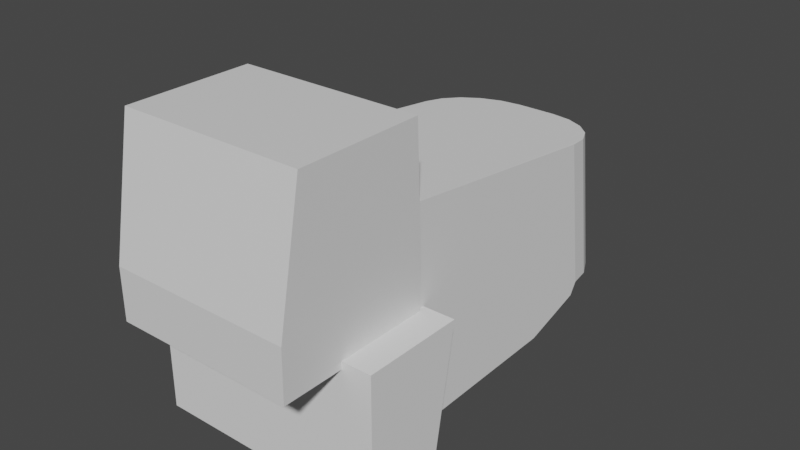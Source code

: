 # Source: Wheel_Loader.blend  (saved by Blender 3.3.6; exported with 4.5.12 LTS)
import bpy
from mathutils import Matrix  # noqa: F401  (used for matrix-valued properties, if any)

bpy.ops.wm.read_factory_settings(use_empty=True)
scene = bpy.context.scene
scene.name = 'Scene'

# ---- collections
col_model = bpy.data.collections.new('Model'); scene.collection.children.link(col_model)
col_reference = bpy.data.collections.new('Reference'); scene.collection.children.link(col_reference)

# ---- materials (node trees are filled in below, after node groups)
mat_material = bpy.data.materials.new('Material')
mat_material.alpha_threshold = 0.0
mat_material.use_transparent_shadow = False
mat_material.roughness = 0.5
mat_material.line_color = (0.0, 0.0, 0.0, 1.0)

# ---- material node trees
mat_material.use_nodes = True; mat_material.node_tree.nodes.clear()
_N = mat_material.node_tree.nodes; _L = mat_material.node_tree.links
n0 = _N.new('ShaderNodeOutputMaterial'); n0.name = 'Material Output'; n0.location = (300, 300)
n1 = _N.new('ShaderNodeBsdfPrincipled'); n1.name = 'Principled BSDF'; n1.location = (10, 300)
n1.distribution = 'GGX'
n1.subsurface_method = 'RANDOM_WALK_SKIN'
n1.inputs[3].default_value = 1.45
n1.inputs[27].default_value = (0.0, 0.0, 0.0, 1.0)
n1.inputs[28].default_value = 1.0
_L.new(n1.outputs[0], n0.inputs[0])
n0.is_active_output = True

# ---- world
world_world = bpy.data.worlds.new('World'); scene.world = world_world
world_world.use_nodes = True; world_world.node_tree.nodes.clear()
_N = world_world.node_tree.nodes; _L = world_world.node_tree.links
n0 = _N.new('ShaderNodeOutputWorld'); n0.name = 'World Output'; n0.location = (300, 300)
n1 = _N.new('ShaderNodeBackground'); n1.name = 'Background'; n1.location = (10, 300)
n1.inputs[0].default_value = (0.05088, 0.05088, 0.05088, 1.0)
_L.new(n1.outputs[0], n0.inputs[0])
n0.is_active_output = True
world_world.color = (0.05088, 0.05088, 0.05088)
world_world.use_sun_shadow = False
world_world.sun_shadow_jitter_overblur = 0.0

# ---- meshes
me_cube = bpy.data.meshes.new('Cube')
me_cube.from_pydata([(0.5997, 0.5457, 0.815), (0.5973, 0.5831, -0.03094), (0.5997, -0.2861, 0.815), (0.5973, -0.4416, -0.03094), (-0.5997, 0.5457, 0.815), (-0.5973, 0.5831, -0.03094), (-0.5997, -0.2861, 0.815), (-0.5973, -0.4416, -0.03094), (0.5938, 0.5803, -0.3669), (0.5938, -0.4434, -0.3669), (-0.5938, 0.5803, -0.3669), (-0.5938, -0.4434, -0.3669)], [], [(0, 4, 6, 2), (3, 2, 6, 7), (7, 6, 4, 5), (3, 7, 11, 9), (1, 0, 2, 3), (5, 4, 0, 1), (10, 8, 9, 11), (7, 5, 10, 11), (1, 3, 9, 8), (5, 1, 8, 10)])
_uv = me_cube.uv_layers.new(name='UVMap')
_uv.uv.foreach_set('vector', [0.625, 0.5, 0.875, 0.5, 0.875, 0.75, 0.625, 0.75, 0.375, 0.75, 0.625, 0.75, 0.625, 1.0, 0.375, 1.0, 0.375, 0.0, 0.625, 0.0, 0.625, 0.25, 0.375, 0.25, 0.375, 0.75, 0.375, 1.0, 0.375, 1.0, 0.375, 0.75, 0.375, 0.5, 0.625, 0.5, 0.625, 0.75, 0.375, 0.75, 0.375, 0.25, 0.625, 0.25, 0.625, 0.5, 0.375, 0.5, 0.125, 0.5, 0.375, 0.5, 0.375, 0.75, 0.125, 0.75, 0.375, 0.0, 0.375, 0.25, 0.375, 0.25, 0.375, 0.0, 0.375, 0.5, 0.375, 0.75, 0.375, 0.75, 0.375, 0.5, 0.375, 0.25, 0.375, 0.5, 0.375, 0.5, 0.375, 0.25])
me_cube.materials.append(mat_material)
me_cube.use_mirror_vertex_groups = False
me_cube.update()
me_cube_001 = bpy.data.meshes.new('Cube.001')
me_cube_001.from_pydata([(-2.342, -0.9953, -1.729), (-2.342, -0.9953, 1.0), (-2.342, 0.5158, -1.729), (-2.342, 1.0, 1.0), (2.342, -0.9953, -1.729), (2.342, -0.9953, 1.0), (2.342, 0.5158, -1.729), (2.342, 1.0, 1.0)], [], [(0, 1, 3, 2), (2, 3, 7, 6), (6, 7, 5, 4), (4, 5, 1, 0), (2, 6, 4, 0), (7, 3, 1, 5)])
_uv = me_cube_001.uv_layers.new(name='UVMap')
_uv.uv.foreach_set('vector', [0.375, 0.0, 0.625, 0.0, 0.625, 0.25, 0.375, 0.25, 0.375, 0.25, 0.625, 0.25, 0.625, 0.5, 0.375, 0.5, 0.375, 0.5, 0.625, 0.5, 0.625, 0.75, 0.375, 0.75, 0.375, 0.75, 0.625, 0.75, 0.625, 1.0, 0.375, 1.0, 0.125, 0.5, 0.375, 0.5, 0.375, 0.75, 0.125, 0.75, 0.625, 0.5, 0.875, 0.5, 0.875, 0.75, 0.625, 0.75])
me_cube_001.update()
me_cube_005 = bpy.data.meshes.new('Cube.005')
me_cube_005.from_pydata([(0.5782, -1.087, -0.2122), (0.5782, -1.0, 1.0), (0.0, 1.148, -0.2122), (0.0, 1.001, 0.7703), (0.0, -1.087, -0.2122), (0.0, -1.0, 1.0), (0.1314, 1.148, -0.2122), (0.5782, 0.6945, -0.2122), (0.2695, 1.126, -0.2122), (0.394, 1.062, -0.2122), (0.4929, 0.9618, -0.2122), (0.5564, 0.8359, -0.2122), (0.5782, 0.5413, 0.8215), (0.1314, 1.001, 0.7703), (0.5564, 0.6833, 0.8056), (0.4929, 0.8114, 0.7914), (0.394, 0.9131, 0.78), (0.2695, 0.9784, 0.7728), (0.0, 0.6945, -0.2122), (0.0, -1.036, -0.2928), (0.5782, -1.036, -0.2928), (0.5782, 0.643, -0.2928), (0.0, 0.643, -0.2928), (0.0, -0.9212, -0.4447), (0.5782, -0.9212, -0.4447), (0.5782, 0.2215, -0.4194), (0.0, 0.2215, -0.4194)], [], [(12, 14, 15, 16, 17, 13, 3, 5, 1), (7, 0, 20, 21), (7, 12, 1, 0), (17, 8, 6, 13), (16, 9, 8, 17), (15, 10, 9, 16), (14, 11, 10, 15), (12, 7, 11, 14), (0, 1, 5, 4), (2, 3, 13, 6), (6, 8, 9, 10, 11, 7, 18, 2), (22, 21, 25, 26), (18, 7, 21, 22), (0, 4, 19, 20), (26, 25, 24, 23), (21, 20, 24, 25), (20, 19, 23, 24)])
_uv = me_cube_005.uv_layers.new(name='UVMap')
_uv.uv.foreach_set('vector', [0.6236, 0.5574, 0.6297, 0.5395, 0.6434, 0.5235, 0.6648, 0.5108, 0.6918, 0.5026, 0.7216, 0.4998, 0.75, 0.4998, 0.75, 0.75, 0.625, 0.75, 0.375, 0.5505, 0.375, 0.75, 0.375, 0.75, 0.375, 0.5505, 0.375, 0.5505, 0.6236, 0.5574, 0.625, 0.75, 0.375, 0.75, 0.625, 0.4333, 0.3755, 0.4345, 0.375, 0.4034, 0.6236, 0.4034, 0.6292, 0.4602, 0.3771, 0.4648, 0.3755, 0.4345, 0.625, 0.4333, 0.6236, 0.5236, 0.375, 0.5162, 0.3771, 0.4648, 0.6292, 0.4602, 0.6236, 0.5397, 0.375, 0.5339, 0.375, 0.5162, 0.6236, 0.5236, 0.6236, 0.5574, 0.375, 0.5505, 0.375, 0.5339, 0.6236, 0.5397, 0.375, 0.75, 0.625, 0.75, 0.625, 0.875, 0.375, 0.875, 0.375, 0.375, 0.6236, 0.375, 0.6236, 0.4034, 0.375, 0.4034, 0.375, 0.4034, 0.3755, 0.4345, 0.3771, 0.4648, 0.375, 0.5162, 0.375, 0.5339, 0.375, 0.5505, 0.375, 0.4768, 0.375, 0.375, 0.375, 0.4768, 0.375, 0.5505, 0.375, 0.5505, 0.375, 0.4768, 0.375, 0.4768, 0.375, 0.5505, 0.375, 0.5505, 0.375, 0.4768, 0.375, 0.75, 0.375, 0.875, 0.375, 0.875, 0.375, 0.75, 0.375, 0.4768, 0.375, 0.5505, 0.375, 0.75, 0.375, 0.875, 0.375, 0.5505, 0.375, 0.75, 0.375, 0.75, 0.375, 0.5505, 0.375, 0.75, 0.375, 0.875, 0.375, 0.875, 0.375, 0.75])
me_cube_005.update()

# ---- objects
ob_cab = bpy.data.objects.new('Cab', me_cube)
ob_body = bpy.data.objects.new('Body', me_cube_001)
ob_cube = bpy.data.objects.new('Cube', me_cube_005)
ob_front = bpy.data.objects.new('Front', None)
ob_side = bpy.data.objects.new('Side', None)
ob_top = bpy.data.objects.new('Top', None)

# ---- transforms, parenting, visibility, modifiers, constraints
ob_cab.location = (0.0, 0.0, 1.739)
ob_cab.lock_rotations_4d = False
ob_cab.empty_display_type = 'ARROWS'
ob_cab.lineart.crease_threshold = 0.0
ob_body.location = (2.407e-16, 0.2971, 1.084)
ob_body.scale = (0.3365, 0.3365, 0.3365)
ob_cube.location = (0.0, 1.554, 1.068)
_m = ob_cube.modifiers.new('Mirror', 'MIRROR')
_m.use_clip = True
ob_front.location = (-3.518, 52.17, -0.6397)
ob_front.rotation_euler = (1.571, -0.0, 0.0)
ob_front.scale = (2.189, 2.189, 2.189)
ob_front.empty_display_type = 'IMAGE'
ob_front.empty_display_size = 5.0
ob_front.use_empty_image_alpha = True
ob_front.empty_image_side = 'FRONT'
ob_front.color = (1.0, 1.0, 1.0, 0.5)
ob_side.location = (-55.04, 1.346, -0.6397)
ob_side.rotation_euler = (1.571, -0.0, 1.571)
ob_side.scale = (2.189, 2.189, 2.189)
ob_side.empty_display_type = 'IMAGE'
ob_side.empty_display_size = 5.0
ob_side.use_empty_image_alpha = True
ob_side.empty_image_side = 'FRONT'
ob_side.color = (1.0, 1.0, 1.0, 0.5)
ob_top.location = (-1.393, 1.346, -39.34)
ob_top.rotation_euler = (6.283, 4.371e-08, 1.571)
ob_top.scale = (2.189, 2.189, 2.189)
ob_top.empty_display_type = 'IMAGE'
ob_top.empty_display_size = 5.0
ob_top.use_empty_image_alpha = True
ob_top.empty_image_side = 'FRONT'
ob_top.color = (1.0, 1.0, 1.0, 0.5)

# ---- collection membership
col_model.objects.link(ob_cab)
col_model.objects.link(ob_body)
col_model.objects.link(ob_cube)
col_reference.objects.link(ob_front)
col_reference.objects.link(ob_side)
col_reference.objects.link(ob_top)

# ---- scene / render settings (as saved in the file)
scene.frame_start = 1; scene.frame_end = 250; scene.frame_set(1)
scene.render.engine = 'BLENDER_EEVEE_NEXT'
scene.cycles.sampling_pattern = 'TABULATED_SOBOL'
scene.cycles.use_light_tree = False
scene.view_settings.view_transform = 'Filmic'
bpy.context.view_layer.update()

# ---- added for rendering (the .blend has no active camera and no usable light): camera, sun
cam_auto = bpy.data.cameras.new('AutoCamera')
cam_auto.lens = 50.0
cam_auto.sensor_width = 36.0
cam_auto.clip_end = 1000.0
ob_auto_camera = bpy.data.objects.new('AutoCamera', cam_auto)
scene.collection.objects.link(ob_auto_camera)
ob_auto_camera.location = (3.76784, -3.39225, 4.54227)
ob_auto_camera.rotation_euler = (1.09748, -7.21219e-08, 0.694738)
scene.camera = ob_auto_camera
light_auto_sun = bpy.data.lights.new('AutoSun', 'SUN')
light_auto_sun.energy = 3.0
light_auto_sun.angle = 0.0523599
ob_auto_sun = bpy.data.objects.new('AutoSun', light_auto_sun)
scene.collection.objects.link(ob_auto_sun)
ob_auto_sun.rotation_euler = (0.872665, 0.174533, 0.523599)
bpy.context.view_layer.update()
